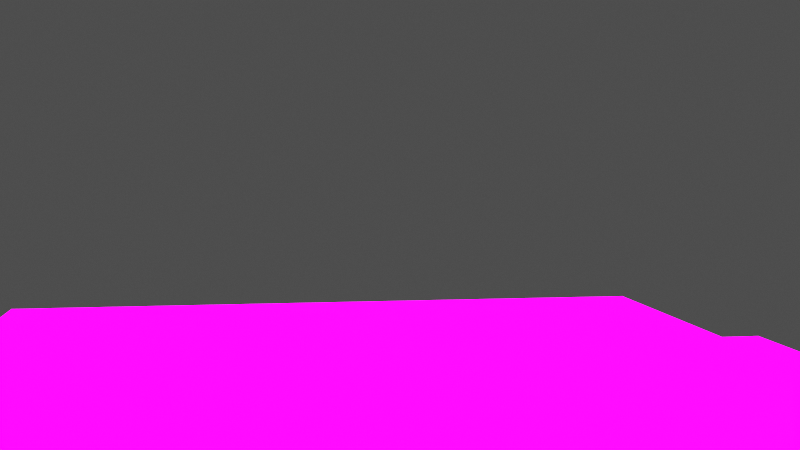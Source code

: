 # Source: RY_PlayerRigBlend.blend  (saved by Blender 4.3.34; exported with 4.5.12 LTS)
import bpy
from mathutils import Matrix  # noqa: F401  (used for matrix-valued properties, if any)

bpy.ops.wm.read_factory_settings(use_empty=True)
scene = bpy.context.scene
scene.name = 'Scene'

# ---- collections
col_new_stuff = bpy.data.collections.new('new stuff'); scene.collection.children.link(col_new_stuff)
col_old = bpy.data.collections.new('old'); scene.collection.children.link(col_old)

# ---- images (referenced by path relative to the original .blend; pixels are not part of the script)
import os
ASSET_DIR = os.environ.get("B2B_ASSET_DIR", "")  # directory of the original .blend (textures are referenced by path, not embedded)
HERE = os.path.dirname(os.path.abspath(__file__))  # packed textures are extracted next to this script under _unpacked/

def load_image(name, relpath, width, height, colorspace="sRGB"):
    """Load a texture the original file referenced (path relative to the .blend, or extracted next to this script)."""
    p = next((c for c in (os.path.join(HERE, relpath), os.path.join(ASSET_DIR, relpath)) if relpath and os.path.exists(c)), "")
    if p:
        img = bpy.data.images.load(p, check_existing=True)
        img.name = name
    else:  # same state as the original file: an image datablock whose file is absent (Cycles renders it pink)
        img = bpy.data.images.new(name, width, height)
        img.source = "FILE"
        img.filepath = "//" + (relpath or name)
    img.colorspace_settings.name = colorspace
    return img
img_city_exr_001 = load_image('city.exr.001', 'city.exr', 1024, 1024, 'Linear Rec.709')
img_courtyard_exr_001 = load_image('courtyard.exr.001', 'courtyard.exr', 1024, 1024, 'Linear Rec.709')
img_forest_exr_001 = load_image('forest.exr.001', 'forest.exr', 1024, 1024, 'Linear Rec.709')
img_interior_exr_001 = load_image('interior.exr.001', 'interior.exr', 1024, 1024, 'Linear Rec.709')
img_night_exr_001 = load_image('night.exr.001', 'night.exr', 1024, 1024, 'Linear Rec.709')
img_studio_exr_001 = load_image('studio.exr.001', 'studio.exr', 1024, 1024, 'Linear Rec.709')
img_sunrise_exr_001 = load_image('sunrise.exr.001', 'sunrise.exr', 1024, 1024, 'Linear Rec.709')
img_sunset_exr_001 = load_image('sunset.exr.001', 'sunset.exr', 1024, 1024, 'Linear Rec.709')
img_xavier_arm_png = load_image('Xavier-arm.png', 'Xavier-arm.png', 1024, 1024, 'sRGB')
img_xavier_body_png = load_image('Xavier-body.png', 'Xavier-body.png', 1024, 1024, 'sRGB')
img_xavier_head_png = load_image('Xavier-head.png', 'Xavier-head.png', 1024, 1024, 'sRGB')
img_blueryan_arm_png = load_image('blueRyan-arm.png', 'blueRyan-arm.png', 1024, 1024, 'sRGB')
img_blueryan_body_png = load_image('blueRyan-body.png', 'blueRyan-body.png', 1024, 1024, 'sRGB')
img_blueryan_head_png = load_image('blueRyan-head.png', 'blueRyan-head.png', 1024, 1024, 'sRGB')
img_cameron_arm_png = load_image('Cameron-arm.png', 'Cameron-arm.png', 1024, 1024, 'sRGB')
img_cameron_body_png = load_image('Cameron-body.png', 'Cameron-body.png', 1024, 1024, 'sRGB')
img_cameron_head_png = load_image('Cameron-head.png', 'Cameron-head.png', 1024, 1024, 'sRGB')
img_cameron_leg_left_png = load_image('Cameron-leg-left.png', 'Cameron-leg-left.png', 1024, 1024, 'sRGB')
img_cameron_leg_right_png = load_image('Cameron-leg-right.png', 'Cameron-leg-right.png', 1024, 1024, 'sRGB')
img_edgar_arm_png = load_image('edgar-arm.png', 'edgar-arm.png', 1024, 1024, 'sRGB')
img_edgar_body_png = load_image('edgar-body.png', 'edgar-body.png', 1024, 1024, 'sRGB')
img_edgar_head_png = load_image('edgar-head.png', 'edgar-head.png', 1024, 1024, 'sRGB')
img_jonathan_arm_png = load_image('Jonathan-arm.png', 'Jonathan-arm.png', 1024, 1024, 'sRGB')
img_jonathan_body_png = load_image('Jonathan-body.png', 'Jonathan-body.png', 1024, 1024, 'sRGB')
img_jonathan_head_png = load_image('Jonathan-head.png', 'Jonathan-head.png', 1024, 1024, 'sRGB')
img_luke_arm_png = load_image('Luke-arm.png', 'Luke-arm.png', 1024, 1024, 'sRGB')
img_luke_body_png = load_image('Luke-body.png', 'Luke-body.png', 1024, 1024, 'sRGB')
img_luke_head_png = load_image('Luke-head.png', 'Luke-head.png', 1024, 1024, 'sRGB')
img_redryan_arm_png = load_image('RedRyan-arm.png', 'RedRyan-arm.png', 1024, 1024, 'sRGB')
img_redryan_body_png = load_image('RedRyan-body.png', 'RedRyan-body.png', 1024, 1024, 'sRGB')
img_redryan_head_png = load_image('RedRyan-head.png', 'RedRyan-head.png', 1024, 1024, 'sRGB')
img_redryan_hand_png = load_image('RedRyan-Hand.png', 'RedRyan-Hand.png', 1024, 1024, 'sRGB')

# ---- materials (node trees are filled in below, after node groups)
mat_player_arm = bpy.data.materials.new('Player_Arm')
mat_player_body = bpy.data.materials.new('Player_Body')
mat_player_head = bpy.data.materials.new('Player_Head')
mat_blueryan_arm = bpy.data.materials.new('blueRyan-arm')
mat_blueryan_body = bpy.data.materials.new('blueRyan-body')
mat_blueryan_head = bpy.data.materials.new('blueRyan-head')
mat_cameron_arm = bpy.data.materials.new('Cameron-arm')
mat_cameron_body = bpy.data.materials.new('Cameron-body')
mat_cameron_head = bpy.data.materials.new('Cameron-head')
mat_cameron_leg_left = bpy.data.materials.new('Cameron-leg-left')
mat_cameron_leg_right = bpy.data.materials.new('Cameron-leg-right')
mat_edgar_arm = bpy.data.materials.new('edgar-arm')
mat_edgar_body = bpy.data.materials.new('edgar-body')
mat_edgar_head = bpy.data.materials.new('edgar-head')
mat_jonathan_arm = bpy.data.materials.new('Jonathan-arm')
mat_jonathan_body = bpy.data.materials.new('Jonathan-body')
mat_jonathan_head = bpy.data.materials.new('Jonathan-head')
mat_luke_arm = bpy.data.materials.new('Luke-arm')
mat_luke_body = bpy.data.materials.new('Luke-body')
mat_luke_head = bpy.data.materials.new('Luke-head')
mat_redryan_arm = bpy.data.materials.new('RedRyan-arm')
mat_redryan_body = bpy.data.materials.new('RedRyan-body')
mat_redryan_head = bpy.data.materials.new('RedRyan-head')
mat_arm = bpy.data.materials.new('arm')
mat_face = bpy.data.materials.new('face')
mat_torso = bpy.data.materials.new('torso')

# ---- node groups
ng_changeworldshader = bpy.data.node_groups.new('ChangeWorldShader', 'ShaderNodeTree')
_s = ng_changeworldshader.interface.new_socket(name='Background', in_out='OUTPUT', socket_type='NodeSocketShader')
_s = ng_changeworldshader.interface.new_socket(name='TextureSwapLvls', in_out='INPUT', socket_type='NodeSocketVector')
_s.min_value = 0.0
_s.max_value = 1.0
_s = ng_changeworldshader.interface.new_socket(name='Vector', in_out='INPUT', socket_type='NodeSocketVector')
_s.hide_value = True
_s = ng_changeworldshader.interface.new_socket(name='UseEnvironment', in_out='INPUT', socket_type='NodeSocketFloat')
_s.subtype = 'FACTOR'
_s.min_value = 0.0
_s.max_value = 1.1
_s = ng_changeworldshader.interface.new_socket(name='BackgroundColour', in_out='INPUT', socket_type='NodeSocketColor')
_s = ng_changeworldshader.interface.new_socket(name='Strength', in_out='INPUT', socket_type='NodeSocketFloat')
_s.default_value = 1.0
_s.min_value = 0.0
_s.max_value = 1e+06
_s = ng_changeworldshader.interface.new_socket(name='UseDiffuse', in_out='INPUT', socket_type='NodeSocketFloat')
_s.default_value = 1.0
_s.min_value = 0.0
_s.max_value = 1.0
_N = ng_changeworldshader.nodes; _L = ng_changeworldshader.links
n0 = _N.new('ShaderNodeTexEnvironment'); n0.name = 'Environment Texture.008'; n0.location = (-400, 440)
n0.hide = True
n0.image = img_city_exr_001
n1 = _N.new('ShaderNodeTexEnvironment'); n1.name = 'Environment Texture.009'; n1.location = (-400, 400)
n1.hide = True
n1.image = img_courtyard_exr_001
n2 = _N.new('ShaderNodeTexEnvironment'); n2.name = 'Environment Texture.010'; n2.location = (-400, 360)
n2.hide = True
n2.image = img_forest_exr_001
n3 = _N.new('ShaderNodeTexEnvironment'); n3.name = 'Environment Texture.011'; n3.location = (-400, 320)
n3.hide = True
n3.image = img_interior_exr_001
n4 = _N.new('ShaderNodeTexEnvironment'); n4.name = 'Environment Texture.012'; n4.location = (-400, 280)
n4.hide = True
n4.image = img_night_exr_001
n5 = _N.new('ShaderNodeTexEnvironment'); n5.name = 'Environment Texture.013'; n5.location = (-400, 240)
n5.hide = True
n5.image = img_studio_exr_001
n6 = _N.new('ShaderNodeTexEnvironment'); n6.name = 'Environment Texture.014'; n6.location = (-400, 200)
n6.hide = True
n6.image = img_sunrise_exr_001
n7 = _N.new('ShaderNodeTexEnvironment'); n7.name = 'Environment Texture.015'; n7.location = (-400, 160)
n7.hide = True
n7.image = img_sunset_exr_001
n8 = _N.new('NodeGroupInput'); n8.name = 'Group Input'; n8.location = (-720, 380)
n9 = _N.new('ShaderNodeBackground'); n9.name = 'Background.008'; n9.location = (1000, 300)
n10 = _N.new('NodeReroute'); n10.name = 'Reroute'; n10.location = (-400, 80)
n10.width = 10
n10.socket_idname = 'NodeSocketFloat'
n11 = _N.new('NodeReroute'); n11.name = 'Reroute.004'; n11.location = (360, 80)
n11.width = 10
n11.socket_idname = 'NodeSocketFloat'
n12 = _N.new('NodeReroute'); n12.name = 'Reroute.010'; n12.location = (-480, 280)
n12.width = 10
n12.socket_idname = 'NodeSocketVector'
n13 = _N.new('ShaderNodeMix'); n13.name = 'Mix'; n13.location = (-20, 420)
n13.hide = True
n13.data_type = 'RGBA'
n14 = _N.new('ShaderNodeMix'); n14.name = 'Mix.001'; n14.location = (-20, 340)
n14.hide = True
n14.data_type = 'RGBA'
n15 = _N.new('ShaderNodeMix'); n15.name = 'Mix.002'; n15.location = (220, 380)
n15.hide = True
n15.data_type = 'RGBA'
n16 = _N.new('ShaderNodeMix'); n16.name = 'Mix.004'; n16.location = (-20, 180)
n16.hide = True
n16.data_type = 'RGBA'
n17 = _N.new('ShaderNodeMix'); n17.name = 'Mix.005'; n17.location = (220, 220)
n17.hide = True
n17.data_type = 'RGBA'
n18 = _N.new('ShaderNodeMix'); n18.name = 'Mix.006'; n18.location = (420, 300)
n18.hide = True
n18.data_type = 'RGBA'
n19 = _N.new('ShaderNodeMix'); n19.name = 'Mix.003'; n19.location = (-20, 260)
n19.hide = True
n19.data_type = 'RGBA'
n20 = _N.new('NodeGroupOutput'); n20.name = 'Group Output'; n20.location = (1180, 300)
n21 = _N.new('NodeReroute'); n21.name = 'Reroute.018'; n21.location = (120, 480)
n21.width = 10
n21.socket_idname = 'NodeSocketFloat'
n22 = _N.new('NodeReroute'); n22.name = 'Reroute.021'; n22.location = (360, 500)
n22.width = 10
n22.socket_idname = 'NodeSocketFloat'
n23 = _N.new('NodeReroute'); n23.name = 'Reroute.022'; n23.location = (-160, 460)
n23.width = 10
n23.socket_idname = 'NodeSocketFloat'
n24 = _N.new('NodeReroute'); n24.name = 'Reroute.025'; n24.location = (160, 300)
n24.width = 10
n24.socket_idname = 'NodeSocketFloat'
n25 = _N.new('NodeReroute'); n25.name = 'Reroute.026'; n25.location = (-100, 300)
n25.width = 10
n25.socket_idname = 'NodeSocketFloat'
n26 = _N.new('NodeReroute'); n26.name = 'Reroute.005'; n26.location = (-400, 100)
n26.width = 10
n27 = _N.new('NodeReroute'); n27.name = 'Reroute.014'; n27.location = (360, 100)
n27.width = 10
n28 = _N.new('ShaderNodeMath'); n28.name = 'Math'; n28.location = (440, 260)
n28.hide = True
n28.operation = 'GREATER_THAN'
n28.inputs[1].default_value = 1.0
n29 = _N.new('NodeReroute'); n29.name = 'Reroute.016'; n29.location = (-400, 120)
n29.width = 10
n29.socket_idname = 'NodeSocketFloatFactor'
n30 = _N.new('NodeReroute'); n30.name = 'Reroute.017'; n30.location = (360, 120)
n30.width = 10
n30.socket_idname = 'NodeSocketFloatFactor'
n31 = _N.new('ShaderNodeMix'); n31.name = 'Mix.008'; n31.location = (820, 260)
n31.label = 'useHDRIorRGB'
n31.hide = True
n31.data_type = 'RGBA'
n32 = _N.new('ShaderNodeLightPath'); n32.name = 'Light Path.001'; n32.location = (440, 220)
n32.hide = True
n33 = _N.new('ShaderNodeMix'); n33.name = 'Mix.009'; n33.location = (640, 220)
n33.hide = True
n33.data_type = 'RGBA'
n34 = _N.new('ShaderNodeSeparateXYZ'); n34.name = 'Separate XYZ'; n34.location = (-400, 500)
n34.hide = True
_L.new(n12.outputs[0], n0.inputs[0])
_L.new(n12.outputs[0], n2.inputs[0])
_L.new(n12.outputs[0], n4.inputs[0])
_L.new(n12.outputs[0], n5.inputs[0])
_L.new(n12.outputs[0], n6.inputs[0])
_L.new(n12.outputs[0], n7.inputs[0])
_L.new(n10.outputs[0], n11.inputs[0])
_L.new(n8.outputs[4], n10.inputs[0])
_L.new(n8.outputs[1], n12.inputs[0])
_L.new(n12.outputs[0], n1.inputs[0])
_L.new(n12.outputs[0], n3.inputs[0])
_L.new(n9.outputs[0], n20.inputs[0])
_L.new(n0.outputs[0], n13.inputs[6])
_L.new(n1.outputs[0], n13.inputs[7])
_L.new(n2.outputs[0], n14.inputs[6])
_L.new(n3.outputs[0], n14.inputs[7])
_L.new(n4.outputs[0], n19.inputs[6])
_L.new(n5.outputs[0], n19.inputs[7])
_L.new(n6.outputs[0], n16.inputs[6])
_L.new(n7.outputs[0], n16.inputs[7])
_L.new(n13.outputs[2], n15.inputs[6])
_L.new(n14.outputs[2], n15.inputs[7])
_L.new(n19.outputs[2], n17.inputs[6])
_L.new(n16.outputs[2], n17.inputs[7])
_L.new(n15.outputs[2], n18.inputs[6])
_L.new(n17.outputs[2], n18.inputs[7])
_L.new(n22.outputs[0], n18.inputs[0])
_L.new(n21.outputs[0], n24.inputs[0])
_L.new(n23.outputs[0], n25.inputs[0])
_L.new(n25.outputs[0], n13.inputs[0])
_L.new(n25.outputs[0], n14.inputs[0])
_L.new(n25.outputs[0], n19.inputs[0])
_L.new(n25.outputs[0], n16.inputs[0])
_L.new(n24.outputs[0], n15.inputs[0])
_L.new(n24.outputs[0], n17.inputs[0])
_L.new(n8.outputs[3], n26.inputs[0])
_L.new(n26.outputs[0], n27.inputs[0])
_L.new(n8.outputs[2], n29.inputs[0])
_L.new(n30.outputs[0], n28.inputs[0])
_L.new(n29.outputs[0], n30.inputs[0])
_L.new(n28.outputs[0], n31.inputs[0])
_L.new(n18.outputs[2], n31.inputs[6])
_L.new(n32.outputs[0], n33.inputs[0])
_L.new(n33.outputs[2], n31.inputs[7])
_L.new(n31.outputs[2], n9.inputs[0])
_L.new(n11.outputs[0], n9.inputs[1])
_L.new(n18.outputs[2], n33.inputs[6])
_L.new(n27.outputs[0], n33.inputs[7])
_L.new(n34.outputs[2], n23.inputs[0])
_L.new(n34.outputs[1], n21.inputs[0])
_L.new(n34.outputs[0], n22.inputs[0])
_L.new(n8.outputs[0], n34.inputs[0])
n20.is_active_output = True

# ---- material node trees
mat_player_arm.use_nodes = True; mat_player_arm.node_tree.nodes.clear()
_N = mat_player_arm.node_tree.nodes; _L = mat_player_arm.node_tree.links
n0 = _N.new('ShaderNodeOutputMaterial'); n0.name = 'Material Output'; n0.location = (300, 300)
n1 = _N.new('ShaderNodeTexImage'); n1.name = 'Image Texture'; n1.location = (-200, 300)
n1.image = img_xavier_arm_png
n1.interpolation = 'Closest'
n1.extension = 'CLIP'
n2 = _N.new('ShaderNodeBsdfPrincipled'); n2.name = 'Principled BSDF'; n2.location = (0, 300)
_L.new(n1.outputs[0], n2.inputs[0])
_L.new(n1.outputs[1], n2.inputs[4])
_L.new(n2.outputs[0], n0.inputs[0])
n0.is_active_output = True
mat_player_body.use_nodes = True; mat_player_body.node_tree.nodes.clear()
_N = mat_player_body.node_tree.nodes; _L = mat_player_body.node_tree.links
n0 = _N.new('ShaderNodeOutputMaterial'); n0.name = 'Material Output'; n0.location = (300, 300)
n1 = _N.new('ShaderNodeTexImage'); n1.name = 'Image Texture'; n1.location = (-200, 300)
n1.image = img_xavier_body_png
n1.interpolation = 'Closest'
n1.extension = 'CLIP'
n2 = _N.new('ShaderNodeBsdfPrincipled'); n2.name = 'Principled BSDF'; n2.location = (0, 300)
_L.new(n1.outputs[0], n2.inputs[0])
_L.new(n1.outputs[1], n2.inputs[4])
_L.new(n2.outputs[0], n0.inputs[0])
n0.is_active_output = True
mat_player_head.use_nodes = True; mat_player_head.node_tree.nodes.clear()
_N = mat_player_head.node_tree.nodes; _L = mat_player_head.node_tree.links
n0 = _N.new('ShaderNodeOutputMaterial'); n0.name = 'Material Output'; n0.location = (331, 300)
n1 = _N.new('ShaderNodeTexImage'); n1.name = 'Image Texture'; n1.location = (-249, 300)
n1.image = img_xavier_head_png
n1.interpolation = 'Closest'
n1.extension = 'CLIP'
n2 = _N.new('ShaderNodeBsdfPrincipled'); n2.name = 'Principled BSDF'; n2.location = (41, 300)
_L.new(n1.outputs[0], n2.inputs[0])
_L.new(n1.outputs[1], n2.inputs[4])
_L.new(n2.outputs[0], n0.inputs[0])
n0.is_active_output = True
mat_blueryan_arm.use_nodes = True; mat_blueryan_arm.node_tree.nodes.clear()
_N = mat_blueryan_arm.node_tree.nodes; _L = mat_blueryan_arm.node_tree.links
n0 = _N.new('ShaderNodeOutputMaterial'); n0.name = 'Material Output'; n0.location = (323, 300)
n1 = _N.new('ShaderNodeTexImage'); n1.name = 'Image Texture'; n1.location = (-257, 300)
n1.image = img_blueryan_arm_png
n1.interpolation = 'Closest'
n1.extension = 'CLIP'
n2 = _N.new('ShaderNodeBsdfPrincipled'); n2.name = 'Principled BSDF'; n2.location = (33, 300)
_L.new(n1.outputs[0], n2.inputs[0])
_L.new(n1.outputs[1], n2.inputs[4])
_L.new(n2.outputs[0], n0.inputs[0])
n0.is_active_output = True
mat_blueryan_body.use_nodes = True; mat_blueryan_body.node_tree.nodes.clear()
_N = mat_blueryan_body.node_tree.nodes; _L = mat_blueryan_body.node_tree.links
n0 = _N.new('ShaderNodeOutputMaterial'); n0.name = 'Material Output'; n0.location = (300, 300)
n1 = _N.new('ShaderNodeTexImage'); n1.name = 'Image Texture'; n1.location = (-200, 300)
n1.image = img_blueryan_body_png
n1.interpolation = 'Closest'
n1.extension = 'CLIP'
n2 = _N.new('ShaderNodeBsdfPrincipled'); n2.name = 'Principled BSDF'; n2.location = (0, 300)
_L.new(n1.outputs[0], n2.inputs[0])
_L.new(n1.outputs[1], n2.inputs[4])
_L.new(n2.outputs[0], n0.inputs[0])
n0.is_active_output = True
mat_blueryan_head.use_nodes = True; mat_blueryan_head.node_tree.nodes.clear()
_N = mat_blueryan_head.node_tree.nodes; _L = mat_blueryan_head.node_tree.links
n0 = _N.new('ShaderNodeOutputMaterial'); n0.name = 'Material Output'; n0.location = (323, 300)
n1 = _N.new('ShaderNodeTexImage'); n1.name = 'Image Texture'; n1.location = (-200, 300)
n1.image = img_blueryan_head_png
n1.interpolation = 'Closest'
n1.extension = 'CLIP'
n2 = _N.new('ShaderNodeBsdfPrincipled'); n2.name = 'Principled BSDF'; n2.location = (0, 300)
_L.new(n1.outputs[0], n2.inputs[0])
_L.new(n1.outputs[1], n2.inputs[4])
_L.new(n2.outputs[0], n0.inputs[0])
n0.is_active_output = True
mat_cameron_arm.use_nodes = True; mat_cameron_arm.node_tree.nodes.clear()
_N = mat_cameron_arm.node_tree.nodes; _L = mat_cameron_arm.node_tree.links
n0 = _N.new('ShaderNodeOutputMaterial'); n0.name = 'Material Output'; n0.location = (300, 300)
n1 = _N.new('ShaderNodeTexImage'); n1.name = 'Image Texture'; n1.location = (-200, 300)
n1.image = img_cameron_arm_png
n1.interpolation = 'Closest'
n1.extension = 'CLIP'
n2 = _N.new('ShaderNodeBsdfPrincipled'); n2.name = 'Principled BSDF'; n2.location = (0, 300)
_L.new(n1.outputs[0], n2.inputs[0])
_L.new(n1.outputs[1], n2.inputs[4])
_L.new(n2.outputs[0], n0.inputs[0])
n0.is_active_output = True
mat_cameron_body.use_nodes = True; mat_cameron_body.node_tree.nodes.clear()
_N = mat_cameron_body.node_tree.nodes; _L = mat_cameron_body.node_tree.links
n0 = _N.new('ShaderNodeOutputMaterial'); n0.name = 'Material Output'; n0.location = (323, 300)
n1 = _N.new('ShaderNodeTexImage'); n1.name = 'Image Texture'; n1.location = (-257, 300)
n1.image = img_cameron_body_png
n1.interpolation = 'Closest'
n1.extension = 'CLIP'
n2 = _N.new('ShaderNodeBsdfPrincipled'); n2.name = 'Principled BSDF'; n2.location = (33, 300)
_L.new(n1.outputs[0], n2.inputs[0])
_L.new(n1.outputs[1], n2.inputs[4])
_L.new(n2.outputs[0], n0.inputs[0])
n0.is_active_output = True
mat_cameron_head.use_nodes = True; mat_cameron_head.node_tree.nodes.clear()
_N = mat_cameron_head.node_tree.nodes; _L = mat_cameron_head.node_tree.links
n0 = _N.new('ShaderNodeOutputMaterial'); n0.name = 'Material Output'; n0.location = (300, 300)
n1 = _N.new('ShaderNodeTexImage'); n1.name = 'Image Texture'; n1.location = (-200, 300)
n1.image = img_cameron_head_png
n1.interpolation = 'Closest'
n1.extension = 'CLIP'
n2 = _N.new('ShaderNodeBsdfPrincipled'); n2.name = 'Principled BSDF'; n2.location = (0, 300)
_L.new(n1.outputs[0], n2.inputs[0])
_L.new(n1.outputs[1], n2.inputs[4])
_L.new(n2.outputs[0], n0.inputs[0])
n0.is_active_output = True
mat_cameron_leg_left.use_nodes = True; mat_cameron_leg_left.node_tree.nodes.clear()
_N = mat_cameron_leg_left.node_tree.nodes; _L = mat_cameron_leg_left.node_tree.links
n0 = _N.new('ShaderNodeOutputMaterial'); n0.name = 'Material Output'; n0.location = (300, 300)
n1 = _N.new('ShaderNodeTexImage'); n1.name = 'Image Texture'; n1.location = (-200, 300)
n1.image = img_cameron_leg_left_png
n1.interpolation = 'Closest'
n1.extension = 'CLIP'
n2 = _N.new('ShaderNodeBsdfPrincipled'); n2.name = 'Principled BSDF'; n2.location = (0, 300)
_L.new(n1.outputs[0], n2.inputs[0])
_L.new(n1.outputs[1], n2.inputs[4])
_L.new(n2.outputs[0], n0.inputs[0])
n0.is_active_output = True
mat_cameron_leg_right.use_nodes = True; mat_cameron_leg_right.node_tree.nodes.clear()
_N = mat_cameron_leg_right.node_tree.nodes; _L = mat_cameron_leg_right.node_tree.links
n0 = _N.new('ShaderNodeOutputMaterial'); n0.name = 'Material Output'; n0.location = (300, 300)
n1 = _N.new('ShaderNodeTexImage'); n1.name = 'Image Texture'; n1.location = (-200, 300)
n1.image = img_cameron_leg_right_png
n1.interpolation = 'Closest'
n1.extension = 'CLIP'
n2 = _N.new('ShaderNodeBsdfPrincipled'); n2.name = 'Principled BSDF'; n2.location = (0, 300)
_L.new(n1.outputs[0], n2.inputs[0])
_L.new(n1.outputs[1], n2.inputs[4])
_L.new(n2.outputs[0], n0.inputs[0])
n0.is_active_output = True
mat_edgar_arm.use_nodes = True; mat_edgar_arm.node_tree.nodes.clear()
_N = mat_edgar_arm.node_tree.nodes; _L = mat_edgar_arm.node_tree.links
n0 = _N.new('ShaderNodeOutputMaterial'); n0.name = 'Material Output'; n0.location = (300, 300)
n1 = _N.new('ShaderNodeTexImage'); n1.name = 'Image Texture'; n1.location = (-200, 300)
n1.image = img_edgar_arm_png
n1.interpolation = 'Closest'
n1.extension = 'CLIP'
n2 = _N.new('ShaderNodeBsdfPrincipled'); n2.name = 'Principled BSDF'; n2.location = (0, 300)
_L.new(n1.outputs[0], n2.inputs[0])
_L.new(n1.outputs[1], n2.inputs[4])
_L.new(n2.outputs[0], n0.inputs[0])
n0.is_active_output = True
mat_edgar_body.use_nodes = True; mat_edgar_body.node_tree.nodes.clear()
_N = mat_edgar_body.node_tree.nodes; _L = mat_edgar_body.node_tree.links
n0 = _N.new('ShaderNodeOutputMaterial'); n0.name = 'Material Output'; n0.location = (300, 300)
n1 = _N.new('ShaderNodeTexImage'); n1.name = 'Image Texture'; n1.location = (-200, 300)
n1.image = img_edgar_body_png
n1.interpolation = 'Closest'
n1.extension = 'CLIP'
n2 = _N.new('ShaderNodeBsdfPrincipled'); n2.name = 'Principled BSDF'; n2.location = (0, 300)
_L.new(n1.outputs[0], n2.inputs[0])
_L.new(n1.outputs[1], n2.inputs[4])
_L.new(n2.outputs[0], n0.inputs[0])
n0.is_active_output = True
mat_edgar_head.use_nodes = True; mat_edgar_head.node_tree.nodes.clear()
_N = mat_edgar_head.node_tree.nodes; _L = mat_edgar_head.node_tree.links
n0 = _N.new('ShaderNodeOutputMaterial'); n0.name = 'Material Output'; n0.location = (263, 300)
n1 = _N.new('ShaderNodeTexImage'); n1.name = 'Image Texture'; n1.location = (-200, 300)
n1.image = img_edgar_head_png
n1.interpolation = 'Closest'
n1.extension = 'CLIP'
n2 = _N.new('ShaderNodeBsdfPrincipled'); n2.name = 'Principled BSDF'; n2.location = (0, 300)
_L.new(n1.outputs[0], n2.inputs[0])
_L.new(n1.outputs[1], n2.inputs[4])
_L.new(n2.outputs[0], n0.inputs[0])
n0.is_active_output = True
mat_jonathan_arm.use_nodes = True; mat_jonathan_arm.node_tree.nodes.clear()
_N = mat_jonathan_arm.node_tree.nodes; _L = mat_jonathan_arm.node_tree.links
n0 = _N.new('ShaderNodeOutputMaterial'); n0.name = 'Material Output'; n0.location = (300, 300)
n1 = _N.new('ShaderNodeTexImage'); n1.name = 'Image Texture'; n1.location = (-200, 300)
n1.image = img_jonathan_arm_png
n1.interpolation = 'Closest'
n1.extension = 'CLIP'
n2 = _N.new('ShaderNodeBsdfPrincipled'); n2.name = 'Principled BSDF'; n2.location = (0, 300)
_L.new(n1.outputs[0], n2.inputs[0])
_L.new(n1.outputs[1], n2.inputs[4])
_L.new(n2.outputs[0], n0.inputs[0])
n0.is_active_output = True
mat_jonathan_body.use_nodes = True; mat_jonathan_body.node_tree.nodes.clear()
_N = mat_jonathan_body.node_tree.nodes; _L = mat_jonathan_body.node_tree.links
n0 = _N.new('ShaderNodeOutputMaterial'); n0.name = 'Material Output'; n0.location = (300, 300)
n1 = _N.new('ShaderNodeTexImage'); n1.name = 'Image Texture'; n1.location = (-200, 300)
n1.image = img_jonathan_body_png
n1.interpolation = 'Closest'
n1.extension = 'CLIP'
n2 = _N.new('ShaderNodeBsdfPrincipled'); n2.name = 'Principled BSDF'; n2.location = (0, 300)
_L.new(n1.outputs[0], n2.inputs[0])
_L.new(n1.outputs[1], n2.inputs[4])
_L.new(n2.outputs[0], n0.inputs[0])
n0.is_active_output = True
mat_jonathan_head.use_nodes = True; mat_jonathan_head.node_tree.nodes.clear()
_N = mat_jonathan_head.node_tree.nodes; _L = mat_jonathan_head.node_tree.links
n0 = _N.new('ShaderNodeOutputMaterial'); n0.name = 'Material Output'; n0.location = (323, 300)
n1 = _N.new('ShaderNodeTexImage'); n1.name = 'Image Texture'; n1.location = (-200, 300)
n1.image = img_jonathan_head_png
n1.interpolation = 'Closest'
n1.extension = 'CLIP'
n2 = _N.new('ShaderNodeBsdfPrincipled'); n2.name = 'Principled BSDF'; n2.location = (0, 300)
_L.new(n1.outputs[0], n2.inputs[0])
_L.new(n1.outputs[1], n2.inputs[4])
_L.new(n2.outputs[0], n0.inputs[0])
n0.is_active_output = True
mat_luke_arm.use_nodes = True; mat_luke_arm.node_tree.nodes.clear()
_N = mat_luke_arm.node_tree.nodes; _L = mat_luke_arm.node_tree.links
n0 = _N.new('ShaderNodeOutputMaterial'); n0.name = 'Material Output'; n0.location = (300, 300)
n1 = _N.new('ShaderNodeTexImage'); n1.name = 'Image Texture'; n1.location = (-200, 300)
n1.image = img_luke_arm_png
n1.interpolation = 'Closest'
n1.extension = 'CLIP'
n2 = _N.new('ShaderNodeBsdfPrincipled'); n2.name = 'Principled BSDF'; n2.location = (0, 300)
_L.new(n1.outputs[0], n2.inputs[0])
_L.new(n1.outputs[1], n2.inputs[4])
_L.new(n2.outputs[0], n0.inputs[0])
n0.is_active_output = True
mat_luke_body.use_nodes = True; mat_luke_body.node_tree.nodes.clear()
_N = mat_luke_body.node_tree.nodes; _L = mat_luke_body.node_tree.links
n0 = _N.new('ShaderNodeOutputMaterial'); n0.name = 'Material Output'; n0.location = (243, 280)
n1 = _N.new('ShaderNodeTexImage'); n1.name = 'Image Texture'; n1.location = (-337, 280)
n1.image = img_luke_body_png
n1.interpolation = 'Closest'
n1.extension = 'CLIP'
n2 = _N.new('ShaderNodeBsdfPrincipled'); n2.name = 'Principled BSDF'; n2.location = (-47, 280)
_L.new(n1.outputs[0], n2.inputs[0])
_L.new(n1.outputs[1], n2.inputs[4])
_L.new(n2.outputs[0], n0.inputs[0])
n0.is_active_output = True
mat_luke_head.use_nodes = True; mat_luke_head.node_tree.nodes.clear()
_N = mat_luke_head.node_tree.nodes; _L = mat_luke_head.node_tree.links
n0 = _N.new('ShaderNodeOutputMaterial'); n0.name = 'Material Output'; n0.location = (300, 300)
n1 = _N.new('ShaderNodeTexImage'); n1.name = 'Image Texture'; n1.location = (-200, 300)
n1.image = img_luke_head_png
n1.interpolation = 'Closest'
n1.extension = 'CLIP'
n2 = _N.new('ShaderNodeBsdfPrincipled'); n2.name = 'Principled BSDF'; n2.location = (0, 300)
_L.new(n1.outputs[0], n2.inputs[0])
_L.new(n1.outputs[1], n2.inputs[4])
_L.new(n2.outputs[0], n0.inputs[0])
n0.is_active_output = True
mat_redryan_arm.use_nodes = True; mat_redryan_arm.node_tree.nodes.clear()
_N = mat_redryan_arm.node_tree.nodes; _L = mat_redryan_arm.node_tree.links
n0 = _N.new('ShaderNodeOutputMaterial'); n0.name = 'Material Output'; n0.location = (323, 300)
n1 = _N.new('ShaderNodeTexImage'); n1.name = 'Image Texture'; n1.location = (-200, 300)
n1.image = img_redryan_arm_png
n1.interpolation = 'Closest'
n1.extension = 'CLIP'
n2 = _N.new('ShaderNodeBsdfPrincipled'); n2.name = 'Principled BSDF'; n2.location = (0, 300)
_L.new(n1.outputs[0], n2.inputs[0])
_L.new(n1.outputs[1], n2.inputs[4])
_L.new(n2.outputs[0], n0.inputs[0])
n0.is_active_output = True
mat_redryan_body.use_nodes = True; mat_redryan_body.node_tree.nodes.clear()
_N = mat_redryan_body.node_tree.nodes; _L = mat_redryan_body.node_tree.links
n0 = _N.new('ShaderNodeOutputMaterial'); n0.name = 'Material Output'; n0.location = (323, 300)
n1 = _N.new('ShaderNodeTexImage'); n1.name = 'Image Texture'; n1.location = (-200, 300)
n1.image = img_redryan_body_png
n1.interpolation = 'Closest'
n1.extension = 'CLIP'
n2 = _N.new('ShaderNodeBsdfPrincipled'); n2.name = 'Principled BSDF'; n2.location = (0, 300)
_L.new(n1.outputs[0], n2.inputs[0])
_L.new(n1.outputs[1], n2.inputs[4])
_L.new(n2.outputs[0], n0.inputs[0])
n0.is_active_output = True
mat_redryan_head.use_nodes = True; mat_redryan_head.node_tree.nodes.clear()
_N = mat_redryan_head.node_tree.nodes; _L = mat_redryan_head.node_tree.links
n0 = _N.new('ShaderNodeOutputMaterial'); n0.name = 'Material Output'; n0.location = (323, 300)
n1 = _N.new('ShaderNodeTexImage'); n1.name = 'Image Texture'; n1.location = (-200, 300)
n1.image = img_redryan_head_png
n1.interpolation = 'Closest'
n1.extension = 'CLIP'
n2 = _N.new('ShaderNodeBsdfPrincipled'); n2.name = 'Principled BSDF'; n2.location = (0, 300)
_L.new(n1.outputs[0], n2.inputs[0])
_L.new(n1.outputs[1], n2.inputs[4])
_L.new(n2.outputs[0], n0.inputs[0])
n0.is_active_output = True
mat_arm.use_nodes = True; mat_arm.node_tree.nodes.clear()
_N = mat_arm.node_tree.nodes; _L = mat_arm.node_tree.links
n0 = _N.new('ShaderNodeBsdfPrincipled'); n0.name = 'Principled BSDF'; n0.location = (10, 300)
n1 = _N.new('ShaderNodeOutputMaterial'); n1.name = 'Material Output'; n1.location = (300, 300)
n2 = _N.new('ShaderNodeTexImage'); n2.name = 'Image Texture'; n2.location = (-270, 260)
n2.image = img_redryan_hand_png
n2.interpolation = 'Closest'
n3 = _N.new('ShaderNodeMapping'); n3.name = 'Mapping'; n3.location = (-450, 260)
n4 = _N.new('ShaderNodeTexCoord'); n4.name = 'Texture Coordinate'; n4.location = (-630, 260)
_L.new(n0.outputs[0], n1.inputs[0])
_L.new(n2.outputs[0], n0.inputs[0])
_L.new(n3.outputs[0], n2.inputs[0])
_L.new(n4.outputs[2], n3.inputs[0])
_L.new(n2.outputs[1], n0.inputs[4])
n1.is_active_output = True
mat_face.use_nodes = True; mat_face.node_tree.nodes.clear()
_N = mat_face.node_tree.nodes; _L = mat_face.node_tree.links
n0 = _N.new('ShaderNodeBsdfPrincipled'); n0.name = 'Principled BSDF'; n0.location = (10, 300)
n1 = _N.new('ShaderNodeOutputMaterial'); n1.name = 'Material Output'; n1.location = (300, 300)
n2 = _N.new('ShaderNodeTexImage'); n2.name = 'Image Texture'; n2.location = (-270, 260)
n2.image = img_redryan_head_png
n2.interpolation = 'Closest'
n3 = _N.new('ShaderNodeMapping'); n3.name = 'Mapping'; n3.location = (-450, 260)
n4 = _N.new('ShaderNodeTexCoord'); n4.name = 'Texture Coordinate'; n4.location = (-630, 260)
_L.new(n0.outputs[0], n1.inputs[0])
_L.new(n2.outputs[0], n0.inputs[0])
_L.new(n3.outputs[0], n2.inputs[0])
_L.new(n4.outputs[2], n3.inputs[0])
_L.new(n2.outputs[1], n0.inputs[4])
n1.is_active_output = True
mat_torso.use_nodes = True; mat_torso.node_tree.nodes.clear()
_N = mat_torso.node_tree.nodes; _L = mat_torso.node_tree.links
n0 = _N.new('ShaderNodeBsdfPrincipled'); n0.name = 'Principled BSDF'; n0.location = (10, 300)
n1 = _N.new('ShaderNodeOutputMaterial'); n1.name = 'Material Output'; n1.location = (300, 300)
n2 = _N.new('ShaderNodeTexImage'); n2.name = 'Image Texture'; n2.location = (-270, 260)
n2.image = img_redryan_body_png
n2.interpolation = 'Closest'
n3 = _N.new('ShaderNodeMapping'); n3.name = 'Mapping'; n3.location = (-450, 260)
n4 = _N.new('ShaderNodeTexCoord'); n4.name = 'Texture Coordinate'; n4.location = (-630, 260)
_L.new(n0.outputs[0], n1.inputs[0])
_L.new(n2.outputs[0], n0.inputs[0])
_L.new(n3.outputs[0], n2.inputs[0])
_L.new(n4.outputs[2], n3.inputs[0])
_L.new(n2.outputs[1], n0.inputs[4])
n1.is_active_output = True

# ---- world
world_world = bpy.data.worlds.new('World'); scene.world = world_world
world_world.use_nodes = True; world_world.node_tree.nodes.clear()
_N = world_world.node_tree.nodes; _L = world_world.node_tree.links
n0 = _N.new('ShaderNodeGroup'); n0.name = 'Group'; n0.location = (391, -190)
n0.label = 'ChangeWorldShader'
n0.width = 230
n0.node_tree = ng_changeworldshader
n0.inputs[0].default_value = (0.0, 0.0, 0.0)
n0.inputs[2].default_value = 1.1
n0.inputs[5].default_value = 1.0
n1 = _N.new('ShaderNodeOutputWorld'); n1.name = 'World Output'; n1.location = (670, -170)
n2 = _N.new('ShaderNodeValue'); n2.name = 'Value'; n2.location = (50, -410)
n2.label = 'background brightness'
n2.width = 236
n2.outputs[0].default_value = 0.75
n3 = _N.new('ShaderNodeMapping'); n3.name = 'Mapping'; n3.location = (210, -30)
n4 = _N.new('ShaderNodeTexCoord'); n4.name = 'Texture Coordinate'; n4.location = (30, -50)
n5 = _N.new('ShaderNodeRGB'); n5.name = 'RGB'; n5.location = (30, -190)
n5.outputs[0].default_value = (0.1, 0.1, 0.1, 1.0)
n6 = _N.new('NodeReroute'); n6.name = 'Reroute'; n6.location = (210, -390)
n6.width = 16
n7 = _N.new('NodeFrame'); n7.name = 'Frame'; n7.location = (30, -40)
n7.width = 841
n8 = _N.new('NodeFrame'); n8.name = 'Frame.001'; n8.location = (30, -40)
n8.label = 'night = 100 // studio = 101'
n8.width = 962
n9 = _N.new('NodeFrame'); n9.name = 'Frame.002'; n9.location = (30, -40)
n9.label = 'forest = 010 // interior = 011'
n9.width = 1022
n10 = _N.new('NodeFrame'); n10.name = 'Frame.003'; n10.location = (-72, 510)
n10.label = 'city = 000 // courtyard = 001'
n10.width = 1083
n11 = _N.new('NodeFrame'); n11.name = 'Frame.004'; n11.location = (30, -40)
n11.label = 'sunrise = 110 // sunset = 111'
n11.width = 901
n0.parent = n7
n1.parent = n7
n2.parent = n7
n3.parent = n7
n4.parent = n7
n5.parent = n7
n6.parent = n7
n7.parent = n11
n8.parent = n9
n9.parent = n10
n11.parent = n8
_L.new(n3.outputs[0], n0.inputs[1])
_L.new(n0.outputs[0], n1.inputs[0])
_L.new(n2.outputs[0], n0.inputs[4])
_L.new(n4.outputs[0], n3.inputs[0])
_L.new(n5.outputs[0], n6.inputs[0])
_L.new(n6.outputs[0], n0.inputs[3])
n1.is_active_output = True
world_world.color = (0.25, 0.25, 0.25)
world_world.sun_shadow_maximum_resolution = 0.0001
world_world.sun_shadow_filter_radius = 0.0
world_world.use_sun_shadow_jitter = True
world_world.sun_shadow_jitter_overblur = 0.0

# ---- cameras
cam_camera = bpy.data.cameras.new('Camera')

# ---- meshes
me_player_arm_r = bpy.data.meshes.new('Player_Arm_R')
me_player_arm_r.from_pydata([(-0.5208, -0.01, -1.49e-08), (0.4792, -0.01, -1.49e-08), (-0.5208, -0.01, 1.0), (0.4792, -0.01, 1.0), (-0.1042, -0.01, 1.0), (-0.1042, -0.01, -1.49e-08), (-0.5208, -0.01, 0.25), (0.4792, -0.01, 0.25), (-0.1042, -0.01, 0.25), (-0.2292, -0.01, 1.0), (-0.2292, -0.01, -1.49e-08), (-0.2292, -0.01, 0.25), (-0.5208, -0.01, 0.08333), (-0.1042, -0.01, 0.08333), (0.4792, -0.01, 0.08333), (-0.2292, -0.01, 0.08333)], [], [(11, 9, 2, 6), (7, 3, 4, 8), (14, 7, 8, 13), (15, 11, 6, 12), (13, 8, 11, 15), (8, 4, 9, 11), (5, 13, 15, 10), (10, 15, 12, 0), (1, 14, 13, 5)])
_uv = me_player_arm_r.uv_layers.new(name='UVMap')
_uv.uv.foreach_set('vector', [0.2917, 0.25, 0.2917, 1.0, 0.0, 1.0, 0.0, 0.25, 1.0, 0.25, 1.0, 1.0, 0.4167, 1.0, 0.4167, 0.25, 1.0, 0.08333, 1.0, 0.25, 0.4167, 0.25, 0.4167, 0.08333, 0.2917, 0.08333, 0.2917, 0.25, 0.0, 0.25, 0.0, 0.08333, 0.4167, 0.08333, 0.4167, 0.25, 0.2917, 0.25, 0.2917, 0.08333, 0.4167, 0.25, 0.4167, 1.0, 0.2917, 1.0, 0.2917, 0.25, 0.4167, 0.0, 0.4167, 0.08333, 0.2917, 0.08333, 0.2917, 0.0, 0.2917, 0.0, 0.2917, 0.08333, 0.0, 0.08333, 0.0, 0.0, 1.0, 0.0, 1.0, 0.08333, 0.4167, 0.08333, 0.4167, 0.0])
me_player_arm_r.materials.append(mat_player_arm)
me_player_arm_r.update()
me_player_body = bpy.data.meshes.new('Player_Body')
me_player_body.from_pydata([(-0.5208, -2.186e-08, 1.0), (0.4792, -2.186e-08, 1.0), (-0.5208, 2.003e-08, 0.04167), (0.4792, 2.003e-08, 0.04167), (0.1875, -2.186e-08, 1.0), (0.1875, 2.003e-08, 0.04167), (-0.1875, -2.186e-08, 1.0), (-0.1875, 2.003e-08, 0.04167), (-0.5208, 7.281e-09, 0.3334), (0.4792, 7.281e-09, 0.3334), (0.1875, 7.281e-09, 0.3334), (-0.1875, 7.281e-09, 0.3334)], [], [(11, 6, 0, 8), (9, 1, 4, 10), (10, 4, 6, 11), (5, 10, 11, 7), (3, 9, 10, 5), (7, 11, 8, 2)])
_uv = me_player_body.uv_layers.new(name='UVMap')
_uv.uv.foreach_set('vector', [0.3333, 0.3334, 0.3333, 1.0, 0.0, 1.0, 0.0, 0.3334, 1.0, 0.3334, 1.0, 1.0, 0.7083, 1.0, 0.7083, 0.3334, 0.7083, 0.3334, 0.7083, 1.0, 0.3333, 1.0, 0.3333, 0.3334, 0.7083, 0.04167, 0.7083, 0.3334, 0.3333, 0.3334, 0.3333, 0.04167, 1.0, 0.04167, 1.0, 0.3334, 0.7083, 0.3334, 0.7083, 0.04167, 0.3333, 0.04167, 0.3333, 0.3334, 0.0, 0.3334, 0.0, 0.04167])
me_player_body.materials.append(mat_player_body)
me_player_body.update()
me_player_head_infront = bpy.data.meshes.new('Player_Head_InFront')
me_player_head_infront.from_pydata([(-0.5208, -0.02, -0.02), (0.4792, -0.02, -0.02), (-0.5208, -0.02, 0.98), (0.4792, -0.02, 0.98), (-0.2292, -0.02, 0.98), (-0.2292, -0.02, -0.02), (0.2292, -0.02, -0.02), (0.2292, -0.02, 0.98), (-0.5208, -0.02, 0.3133), (0.4792, -0.02, 0.3133), (-0.2292, -0.02, 0.3133), (0.2292, -0.02, 0.3133), (0.4792, -0.02, 0.8133), (-0.2292, -0.02, 0.8133), (0.2292, -0.02, 0.8133), (-0.5208, -0.02, 0.8133)], [], [(14, 12, 3, 7), (15, 13, 4, 2), (13, 14, 7, 4), (5, 6, 11, 10), (0, 5, 10, 8), (6, 1, 9, 11), (10, 11, 14, 13), (8, 10, 13, 15), (11, 9, 12, 14)])
_uv = me_player_head_infront.uv_layers.new(name='UVMap')
_uv.uv.foreach_set('vector', [0.75, 0.8333, 1.0, 0.8333, 1.0, 1.0, 0.75, 1.0, 0.0, 0.8333, 0.2917, 0.8333, 0.2917, 1.0, 0.0, 1.0, 0.2917, 0.8333, 0.75, 0.8333, 0.75, 1.0, 0.2917, 1.0, 0.2917, 0.0, 0.75, 0.0, 0.75, 0.3333, 0.2917, 0.3333, 0.0, 0.0, 0.2917, 0.0, 0.2917, 0.3333, 0.0, 0.3333, 0.75, 0.0, 1.0, 0.0, 1.0, 0.3333, 0.75, 0.3333, 0.2917, 0.3333, 0.75, 0.3333, 0.75, 0.8333, 0.2917, 0.8333, 0.0, 0.3333, 0.2917, 0.3333, 0.2917, 0.8333, 0.0, 0.8333, 0.75, 0.3333, 1.0, 0.3333, 1.0, 0.8333, 0.75, 0.8333])
me_player_head_infront.materials.append(mat_player_head)
me_player_head_infront.update()
me_player_leg_r = bpy.data.meshes.new('Player_Leg_R')
me_player_leg_r.from_pydata([(-0.5208, 0.02, 0.0), (-0.5208, 0.02, 0.07167), (-0.02083, 0.02, 0.0), (-0.02083, 0.02, 0.07167), (-0.1458, 0.02, 0.07167), (-0.1458, 0.02, 0.0), (-0.0625, 0.02, 0.0), (-0.0625, 0.02, 0.07167)], [], [(6, 2, 3, 7), (0, 5, 4, 1), (5, 6, 7, 4)])
_uv = me_player_leg_r.uv_layers.new(name='UVMap')
_uv.uv.foreach_set('vector', [0.4583, 0.0, 0.5, 0.0, 0.5, 0.04167, 0.4583, 0.04167, 0.0, 0.0, 0.375, 0.0, 0.375, 0.04167, 0.0, 0.04167, 0.375, 0.0, 0.4583, 0.0, 0.4583, 0.04167, 0.375, 0.04167])
me_player_leg_r.materials.append(mat_player_body)
me_player_leg_r.update()
me_player_leg_l = bpy.data.meshes.new('Player_Leg_L')
me_player_leg_l.from_pydata([(0.4792, 0.02, 0.0), (0.4792, 0.02, 0.07167), (-0.02083, 0.02, 0.0), (-0.02083, 0.02, 0.07167), (0.1458, 0.02, 0.0), (0.1458, 0.02, 0.07167), (0.0625, 0.02, 0.07167), (0.0625, 0.02, 0.0)], [], [(4, 0, 1, 5), (7, 4, 5, 6), (2, 7, 6, 3)])
_uv = me_player_leg_l.uv_layers.new(name='UVMap')
_uv.uv.foreach_set('vector', [0.6667, 0.0, 1.0, 0.0, 1.0, 0.04167, 0.6667, 0.04167, 0.5833, 0.0, 0.6667, 0.0, 0.6667, 0.04167, 0.5833, 0.04167, 0.5, 0.0, 0.5833, 0.0, 0.5833, 0.04167, 0.5, 0.04167])
me_player_leg_l.materials.append(mat_player_body)
me_player_leg_l.update()
me_player_arm_l = bpy.data.meshes.new('Player_Arm_L')
me_player_arm_l.from_pydata([(-0.1875, 0.01, 0.0), (0.8125, 0.01, 0.0), (-0.1875, 0.01, 1.0), (0.8125, 0.01, 1.0), (-0.1875, 0.01, 0.25), (0.8125, 0.01, 0.25), (0.2292, 0.01, 0.0), (0.2292, 0.01, 1.0), (0.2292, 0.01, 0.25), (0.1042, 0.01, 0.25), (0.1042, 0.01, 1.0), (0.1042, 0.01, 0.0), (-0.1875, 0.01, 0.08333), (0.8125, 0.01, 0.08333), (0.2292, 0.01, 0.08333), (0.1042, 0.01, 0.08333)], [], [(8, 5, 3, 7), (14, 13, 5, 8), (15, 14, 8, 9), (9, 8, 7, 10), (4, 9, 10, 2), (12, 15, 9, 4), (0, 11, 15, 12), (11, 6, 14, 15), (6, 1, 13, 14)])
_uv = me_player_arm_l.uv_layers.new(name='UVMap')
_uv.uv.foreach_set('vector', [0.4167, 0.25, 1.0, 0.25, 1.0, 1.0, 0.4167, 1.0, 0.4167, 0.08333, 1.0, 0.08333, 1.0, 0.25, 0.4167, 0.25, 0.2917, 0.08333, 0.4167, 0.08333, 0.4167, 0.25, 0.2917, 0.25, 0.2917, 0.25, 0.4167, 0.25, 0.4167, 1.0, 0.2917, 1.0, 0.0, 0.25, 0.2917, 0.25, 0.2917, 1.0, 0.0, 1.0, 0.0, 0.08333, 0.2917, 0.08333, 0.2917, 0.25, 0.0, 0.25, 0.0, 0.0, 0.2917, 0.0, 0.2917, 0.08333, 0.0, 0.08333, 0.2917, 0.0, 0.4167, 0.0, 0.4167, 0.08333, 0.2917, 0.08333, 0.4167, 0.0, 1.0, 0.0, 1.0, 0.08333, 0.4167, 0.08333])
me_player_arm_l.materials.append(mat_player_arm)
me_player_arm_l.update()
me_player_head_atback = bpy.data.meshes.new('Player_Head_AtBack')
me_player_head_atback.from_pydata([(-0.5208, 0.03, -0.02), (0.4792, 0.03, -0.02), (-0.5208, 0.03, 0.98), (0.4792, 0.03, 0.98), (-0.2292, 0.03, 0.98), (-0.2292, 0.03, -0.02), (0.2292, 0.03, -0.02), (0.2292, 0.03, 0.98), (-0.5208, 0.03, 0.3133), (0.4792, 0.03, 0.3133), (-0.2292, 0.03, 0.3133), (0.2292, 0.03, 0.3133), (0.4792, 0.03, 0.8133), (-0.2292, 0.03, 0.8133), (0.2292, 0.03, 0.8133), (-0.5208, 0.03, 0.8133)], [], [(14, 12, 3, 7), (15, 13, 4, 2), (13, 14, 7, 4), (5, 6, 11, 10), (0, 5, 10, 8), (6, 1, 9, 11), (10, 11, 14, 13), (8, 10, 13, 15), (11, 9, 12, 14)])
_uv = me_player_head_atback.uv_layers.new(name='UVMap')
_uv.uv.foreach_set('vector', [0.75, 0.8333, 1.0, 0.8333, 1.0, 1.0, 0.75, 1.0, 0.0, 0.8333, 0.2917, 0.8333, 0.2917, 1.0, 0.0, 1.0, 0.2917, 0.8333, 0.75, 0.8333, 0.75, 1.0, 0.2917, 1.0, 0.2917, 0.0, 0.75, 0.0, 0.75, 0.3333, 0.2917, 0.3333, 0.0, 0.0, 0.2917, 0.0, 0.2917, 0.3333, 0.0, 0.3333, 0.75, 0.0, 1.0, 0.0, 1.0, 0.3333, 0.75, 0.3333, 0.2917, 0.3333, 0.75, 0.3333, 0.75, 0.8333, 0.2917, 0.8333, 0.0, 0.3333, 0.2917, 0.3333, 0.2917, 0.8333, 0.0, 0.8333, 0.75, 0.3333, 1.0, 0.3333, 1.0, 0.8333, 0.75, 0.8333])
me_player_head_atback.materials.append(mat_player_head)
me_player_head_atback.update()
me_blueryan_arm = bpy.data.meshes.new('blueRyan-arm')
me_blueryan_arm.from_pydata([(-0.5, 2.186e-08, -0.5), (0.5, 2.186e-08, -0.5), (-0.5, -2.186e-08, 0.5), (0.5, -2.186e-08, 0.5)], [], [(0, 1, 3, 2)])
_uv = me_blueryan_arm.uv_layers.new(name='UVMap')
_uv.uv.foreach_set('vector', [0.0, 0.0, 1.0, 0.0, 1.0, 1.0, 0.0, 1.0])
me_blueryan_arm.materials.append(mat_blueryan_arm)
me_blueryan_arm.update()
me_blueryan_body = bpy.data.meshes.new('blueRyan-body')
me_blueryan_body.from_pydata([(-0.5, 2.186e-08, -0.5), (0.5, 2.186e-08, -0.5), (-0.5, -2.186e-08, 0.5), (0.5, -2.186e-08, 0.5)], [], [(0, 1, 3, 2)])
_uv = me_blueryan_body.uv_layers.new(name='UVMap')
_uv.uv.foreach_set('vector', [0.0, 0.0, 1.0, 0.0, 1.0, 1.0, 0.0, 1.0])
me_blueryan_body.materials.append(mat_blueryan_body)
me_blueryan_body.update()
me_blueryan_head_001 = bpy.data.meshes.new('blueRyan-head.001')
me_blueryan_head_001.from_pydata([(-0.5, 2.186e-08, -0.5), (0.5, 2.186e-08, -0.5), (-0.5, -2.186e-08, 0.5), (0.5, -2.186e-08, 0.5)], [], [(0, 1, 3, 2)])
_uv = me_blueryan_head_001.uv_layers.new(name='UVMap')
_uv.uv.foreach_set('vector', [0.0, 0.0, 1.0, 0.0, 1.0, 1.0, 0.0, 1.0])
me_blueryan_head_001.materials.append(mat_blueryan_head)
me_blueryan_head_001.update()
me_cameron_arm = bpy.data.meshes.new('Cameron-arm')
me_cameron_arm.from_pydata([(-0.5, 2.186e-08, -0.5), (0.5, 2.186e-08, -0.5), (-0.5, -2.186e-08, 0.5), (0.5, -2.186e-08, 0.5)], [], [(0, 1, 3, 2)])
_uv = me_cameron_arm.uv_layers.new(name='UVMap')
_uv.uv.foreach_set('vector', [0.0, 0.0, 1.0, 0.0, 1.0, 1.0, 0.0, 1.0])
me_cameron_arm.materials.append(mat_cameron_arm)
me_cameron_arm.update()
me_cameron_torso = bpy.data.meshes.new('Cameron-torso')
me_cameron_torso.from_pydata([(-0.5, 2.186e-08, -0.5), (0.5, 2.186e-08, -0.5), (-0.5, -2.186e-08, 0.5), (0.5, -2.186e-08, 0.5)], [], [(0, 1, 3, 2)])
_uv = me_cameron_torso.uv_layers.new(name='UVMap')
_uv.uv.foreach_set('vector', [0.0, 0.0, 1.0, 0.0, 1.0, 1.0, 0.0, 1.0])
me_cameron_torso.materials.append(mat_cameron_body)
me_cameron_torso.update()
me_cameron_head = bpy.data.meshes.new('Cameron-head')
me_cameron_head.from_pydata([(-0.5, 2.186e-08, -0.5), (0.5, 2.186e-08, -0.5), (-0.5, -2.186e-08, 0.5), (0.5, -2.186e-08, 0.5)], [], [(0, 1, 3, 2)])
_uv = me_cameron_head.uv_layers.new(name='UVMap')
_uv.uv.foreach_set('vector', [0.0, 0.0, 1.0, 0.0, 1.0, 1.0, 0.0, 1.0])
me_cameron_head.materials.append(mat_cameron_head)
me_cameron_head.update()
me_cameron_leg_left = bpy.data.meshes.new('Cameron-leg-left')
me_cameron_leg_left.from_pydata([(-0.5, 2.186e-08, -0.5), (0.5, 2.186e-08, -0.5), (-0.5, -2.186e-08, 0.5), (0.5, -2.186e-08, 0.5)], [], [(0, 1, 3, 2)])
_uv = me_cameron_leg_left.uv_layers.new(name='UVMap')
_uv.uv.foreach_set('vector', [0.0, 0.0, 1.0, 0.0, 1.0, 1.0, 0.0, 1.0])
me_cameron_leg_left.materials.append(mat_cameron_leg_left)
me_cameron_leg_left.update()
me_cameron_leg_right = bpy.data.meshes.new('Cameron-leg-right')
me_cameron_leg_right.from_pydata([(-0.5, 2.186e-08, -0.5), (0.5, 2.186e-08, -0.5), (-0.5, -2.186e-08, 0.5), (0.5, -2.186e-08, 0.5)], [], [(0, 1, 3, 2)])
_uv = me_cameron_leg_right.uv_layers.new(name='UVMap')
_uv.uv.foreach_set('vector', [0.0, 0.0, 1.0, 0.0, 1.0, 1.0, 0.0, 1.0])
me_cameron_leg_right.materials.append(mat_cameron_leg_right)
me_cameron_leg_right.update()
me_edgar_arm = bpy.data.meshes.new('edgar-arm')
me_edgar_arm.from_pydata([(-0.5, 2.186e-08, -0.5), (0.5, 2.186e-08, -0.5), (-0.5, -2.186e-08, 0.5), (0.5, -2.186e-08, 0.5)], [], [(0, 1, 3, 2)])
_uv = me_edgar_arm.uv_layers.new(name='UVMap')
_uv.uv.foreach_set('vector', [0.0, 0.0, 1.0, 0.0, 1.0, 1.0, 0.0, 1.0])
me_edgar_arm.materials.append(mat_edgar_arm)
me_edgar_arm.update()
me_edgar_body = bpy.data.meshes.new('edgar-body')
me_edgar_body.from_pydata([(-0.5, 2.186e-08, -0.5), (0.5, 2.186e-08, -0.5), (-0.5, -2.186e-08, 0.5), (0.5, -2.186e-08, 0.5)], [], [(0, 1, 3, 2)])
_uv = me_edgar_body.uv_layers.new(name='UVMap')
_uv.uv.foreach_set('vector', [0.0, 0.0, 1.0, 0.0, 1.0, 1.0, 0.0, 1.0])
me_edgar_body.materials.append(mat_edgar_body)
me_edgar_body.update()
me_edgar_head_001 = bpy.data.meshes.new('edgar-head.001')
me_edgar_head_001.from_pydata([(-0.5, 2.186e-08, -0.5), (0.5, 2.186e-08, -0.5), (-0.5, -2.186e-08, 0.5), (0.5, -2.186e-08, 0.5)], [], [(0, 1, 3, 2)])
_uv = me_edgar_head_001.uv_layers.new(name='UVMap')
_uv.uv.foreach_set('vector', [0.0, 0.0, 1.0, 0.0, 1.0, 1.0, 0.0, 1.0])
me_edgar_head_001.materials.append(mat_edgar_head)
me_edgar_head_001.update()
me_jonathan_arm = bpy.data.meshes.new('Jonathan-arm')
me_jonathan_arm.from_pydata([(-0.5, 2.186e-08, -0.5), (0.5, 2.186e-08, -0.5), (-0.5, -2.186e-08, 0.5), (0.5, -2.186e-08, 0.5)], [], [(0, 1, 3, 2)])
_uv = me_jonathan_arm.uv_layers.new(name='UVMap')
_uv.uv.foreach_set('vector', [0.0, 0.0, 1.0, 0.0, 1.0, 1.0, 0.0, 1.0])
me_jonathan_arm.materials.append(mat_jonathan_arm)
me_jonathan_arm.update()
me_jonathan_body = bpy.data.meshes.new('Jonathan-body')
me_jonathan_body.from_pydata([(-0.5, 2.186e-08, -0.5), (0.5, 2.186e-08, -0.5), (-0.5, -2.186e-08, 0.5), (0.5, -2.186e-08, 0.5)], [], [(0, 1, 3, 2)])
_uv = me_jonathan_body.uv_layers.new(name='UVMap')
_uv.uv.foreach_set('vector', [0.0, 0.0, 1.0, 0.0, 1.0, 1.0, 0.0, 1.0])
me_jonathan_body.materials.append(mat_jonathan_body)
me_jonathan_body.update()
me_jonathan_head_001 = bpy.data.meshes.new('Jonathan-head.001')
me_jonathan_head_001.from_pydata([(-0.5, 2.186e-08, -0.5), (0.5, 2.186e-08, -0.5), (-0.5, -2.186e-08, 0.5), (0.5, -2.186e-08, 0.5)], [], [(0, 1, 3, 2)])
_uv = me_jonathan_head_001.uv_layers.new(name='UVMap')
_uv.uv.foreach_set('vector', [0.0, 0.0, 1.0, 0.0, 1.0, 1.0, 0.0, 1.0])
me_jonathan_head_001.materials.append(mat_jonathan_head)
me_jonathan_head_001.update()
me_luke_arm = bpy.data.meshes.new('Luke-arm')
me_luke_arm.from_pydata([(-0.5, 2.186e-08, -0.5), (0.5, 2.186e-08, -0.5), (-0.5, -2.186e-08, 0.5), (0.5, -2.186e-08, 0.5)], [], [(0, 1, 3, 2)])
_uv = me_luke_arm.uv_layers.new(name='UVMap')
_uv.uv.foreach_set('vector', [0.0, 0.0, 1.0, 0.0, 1.0, 1.0, 0.0, 1.0])
me_luke_arm.materials.append(mat_luke_arm)
me_luke_arm.update()
me_luke_torso = bpy.data.meshes.new('Luke-torso')
me_luke_torso.from_pydata([(-0.5, 2.186e-08, -0.5), (0.5, 2.186e-08, -0.5), (-0.5, -2.186e-08, 0.5), (0.5, -2.186e-08, 0.5)], [], [(0, 1, 3, 2)])
_uv = me_luke_torso.uv_layers.new(name='UVMap')
_uv.uv.foreach_set('vector', [0.0, 0.0, 1.0, 0.0, 1.0, 1.0, 0.0, 1.0])
me_luke_torso.materials.append(mat_luke_body)
me_luke_torso.update()
me_luke_head = bpy.data.meshes.new('Luke-head')
me_luke_head.from_pydata([(-0.5, 2.186e-08, -0.5), (0.5, 2.186e-08, -0.5), (-0.5, -2.186e-08, 0.5), (0.5, -2.186e-08, 0.5)], [], [(0, 1, 3, 2)])
_uv = me_luke_head.uv_layers.new(name='UVMap')
_uv.uv.foreach_set('vector', [0.0, 0.0, 1.0, 0.0, 1.0, 1.0, 0.0, 1.0])
me_luke_head.materials.append(mat_luke_head)
me_luke_head.update()
me_luke_leg_left = bpy.data.meshes.new('Luke-leg-left')
me_luke_leg_left.from_pydata([(-0.5, 2.186e-08, -0.5), (0.5, 2.186e-08, -0.5), (-0.5, -2.186e-08, 0.5), (0.5, -2.186e-08, 0.5)], [], [(0, 1, 3, 2)])
_uv = me_luke_leg_left.uv_layers.new(name='UVMap')
_uv.uv.foreach_set('vector', [0.0, 0.0, 1.0, 0.0, 1.0, 1.0, 0.0, 1.0])
me_luke_leg_left.materials.append(mat_luke_body)
me_luke_leg_left.update()
me_luke_leg_right = bpy.data.meshes.new('Luke-leg-right')
me_luke_leg_right.from_pydata([(-0.5, 2.186e-08, -0.5), (0.5, 2.186e-08, -0.5), (-0.5, -2.186e-08, 0.5), (0.5, -2.186e-08, 0.5)], [], [(0, 1, 3, 2)])
_uv = me_luke_leg_right.uv_layers.new(name='UVMap')
_uv.uv.foreach_set('vector', [0.0, 0.0, 1.0, 0.0, 1.0, 1.0, 0.0, 1.0])
me_luke_leg_right.materials.append(mat_luke_body)
me_luke_leg_right.update()
me_redryan_arm_001 = bpy.data.meshes.new('RedRyan-arm.001')
me_redryan_arm_001.from_pydata([(-0.5, 2.186e-08, -0.5), (0.5, 2.186e-08, -0.5), (-0.5, -2.186e-08, 0.5), (0.5, -2.186e-08, 0.5)], [], [(0, 1, 3, 2)])
_uv = me_redryan_arm_001.uv_layers.new(name='UVMap')
_uv.uv.foreach_set('vector', [0.0, 0.0, 1.0, 0.0, 1.0, 1.0, 0.0, 1.0])
me_redryan_arm_001.materials.append(mat_redryan_arm)
me_redryan_arm_001.update()
me_redryan_body_001 = bpy.data.meshes.new('RedRyan-body.001')
me_redryan_body_001.from_pydata([(-0.5, 2.186e-08, -0.5), (0.5, 2.186e-08, -0.5), (-0.5, -2.186e-08, 0.5), (0.5, -2.186e-08, 0.5)], [], [(0, 1, 3, 2)])
_uv = me_redryan_body_001.uv_layers.new(name='UVMap')
_uv.uv.foreach_set('vector', [0.0, 0.0, 1.0, 0.0, 1.0, 1.0, 0.0, 1.0])
me_redryan_body_001.materials.append(mat_redryan_body)
me_redryan_body_001.update()
me_redryan_head_001 = bpy.data.meshes.new('RedRyan-head.001')
me_redryan_head_001.from_pydata([(-0.5, 2.186e-08, -0.5), (0.5, 2.186e-08, -0.5), (-0.5, -2.186e-08, 0.5), (0.5, -2.186e-08, 0.5)], [], [(0, 1, 3, 2)])
_uv = me_redryan_head_001.uv_layers.new(name='UVMap')
_uv.uv.foreach_set('vector', [0.0, 0.0, 1.0, 0.0, 1.0, 1.0, 0.0, 1.0])
me_redryan_head_001.materials.append(mat_redryan_head)
me_redryan_head_001.update()
me_xavier_arm_001 = bpy.data.meshes.new('Xavier-arm.001')
me_xavier_arm_001.from_pydata([(-0.5, 2.186e-08, -0.5), (0.5, 2.186e-08, -0.5), (-0.5, -2.186e-08, 0.5), (0.5, -2.186e-08, 0.5)], [], [(0, 1, 3, 2)])
_uv = me_xavier_arm_001.uv_layers.new(name='UVMap')
_uv.uv.foreach_set('vector', [0.0, 0.0, 1.0, 0.0, 1.0, 1.0, 0.0, 1.0])
me_xavier_arm_001.materials.append(mat_player_arm)
me_xavier_arm_001.update()
me_xavier_body_001 = bpy.data.meshes.new('Xavier-body.001')
me_xavier_body_001.from_pydata([(-0.5, 2.186e-08, -0.5), (0.5, 2.186e-08, -0.5), (-0.5, -2.186e-08, 0.5), (0.5, -2.186e-08, 0.5)], [], [(0, 1, 3, 2)])
_uv = me_xavier_body_001.uv_layers.new(name='UVMap')
_uv.uv.foreach_set('vector', [0.0, 0.0, 1.0, 0.0, 1.0, 1.0, 0.0, 1.0])
me_xavier_body_001.materials.append(mat_player_body)
me_xavier_body_001.update()
me_xavier_head_002 = bpy.data.meshes.new('Xavier-head.002')
me_xavier_head_002.from_pydata([(-0.5, 2.186e-08, -0.5), (0.5, 2.186e-08, -0.5), (-0.5, -2.186e-08, 0.5), (0.5, -2.186e-08, 0.5)], [], [(0, 1, 3, 2)])
_uv = me_xavier_head_002.uv_layers.new(name='UVMap')
_uv.uv.foreach_set('vector', [0.0, 0.0, 1.0, 0.0, 1.0, 1.0, 0.0, 1.0])
me_xavier_head_002.materials.append(mat_player_head)
me_xavier_head_002.update()
me_arm_l = bpy.data.meshes.new('arm_L')
me_arm_l.from_pydata([(0.125, -3.808e-08, -0.3334), (-0.125, 8.113e-08, -0.3334), (0.125, -5.917e-08, 1.564e-07), (-0.125, 6.004e-08, -1.564e-07)], [], [(1, 0, 2, 3)])
_uv = me_arm_l.uv_layers.new(name='UVMap')
_uv.uv.foreach_set('vector', [0.2917, 0.08333, 0.4167, 0.08333, 0.4167, 0.25, 0.2917, 0.25])
me_arm_l.materials.append(mat_arm)
me_arm_l.update()
me_arm_r = bpy.data.meshes.new('arm_R')
me_arm_r.from_pydata([(0.125, 2.152e-08, -0.3334), (-0.125, 2.152e-08, -0.3334), (0.125, 4.341e-10, -9.836e-17), (-0.125, 4.341e-10, 1.153e-16)], [], [(1, 0, 2, 3)])
_uv = me_arm_r.uv_layers.new(name='UVMap')
_uv.uv.foreach_set('vector', [0.2917, 0.08333, 0.4167, 0.08333, 0.4167, 0.25, 0.2917, 0.25])
me_arm_r.materials.append(mat_arm)
me_arm_r.update()
me_face = bpy.data.meshes.new('face')
me_face.from_pydata([(-0.4583, -4.421e-08, 1.0), (0.4583, -4.421e-08, 1.0), (-0.4583, -4.96e-10, -1.994e-22), (0.4583, -4.96e-10, 1.888e-22)], [], [(2, 3, 1, 0)])
_uv = me_face.uv_layers.new(name='UVMap')
_uv.uv.foreach_set('vector', [0.2917, 0.3333, 0.75, 0.3333, 0.75, 0.8333, 0.2917, 0.8333])
me_face.materials.append(mat_face)
me_face.update()
me_leg_l = bpy.data.meshes.new('leg_L')
me_leg_l.from_pydata([(-0.08333, -6.688e-09, -0.15), (0.08333, -6.688e-09, -0.15), (-0.08333, -1.491e-10, 3.725e-09), (0.08333, -1.491e-10, 3.725e-09)], [], [(0, 1, 3, 2)])
_uv = me_leg_l.uv_layers.new(name='UVMap')
_uv.uv.foreach_set('vector', [0.5833, 0.0, 0.6667, 0.0, 0.6667, 0.05, 0.5833, 0.05])
me_leg_l.materials.append(mat_torso)
me_leg_l.update()
me_leg_r = bpy.data.meshes.new('leg_R')
me_leg_r.from_pydata([(-0.08333, -6.572e-09, -0.15), (0.08333, -6.572e-09, -0.15), (-0.08333, -3.265e-11, 3.725e-09), (0.08333, -3.265e-11, 3.725e-09)], [], [(0, 1, 3, 2)])
_uv = me_leg_r.uv_layers.new(name='UVMap')
_uv.uv.foreach_set('vector', [0.5833, 0.0, 0.6667, 0.0, 0.6667, 0.05, 0.5833, 0.05])
me_leg_r.materials.append(mat_torso)
me_leg_r.update()
me_torso = bpy.data.meshes.new('torso')
me_torso.from_pydata([(-0.375, 0.0, 0.0), (0.375, 0.0, 0.0), (-0.375, 2.55e-08, -0.5833), (0.375, 2.55e-08, -0.5833)], [], [(2, 3, 1, 0)])
_uv = me_torso.uv_layers.new(name='UVMap')
_uv.uv.foreach_set('vector', [0.3333, 0.04167, 0.7083, 0.04167, 0.7083, 0.3333, 0.3333, 0.3333])
me_torso.materials.append(mat_torso)
me_torso.update()
arm_armature = bpy.data.armatures.new('Armature')  # bones are not reproduced

# ---- objects
ob_player_arm_r = bpy.data.objects.new('Player_Arm_R', me_player_arm_r)
ob_player_body = bpy.data.objects.new('Player_Body', me_player_body)
ob_player_head_infront = bpy.data.objects.new('Player_Head_InFront', me_player_head_infront)
ob_player_leg_r = bpy.data.objects.new('Player_Leg_R', me_player_leg_r)
ob_player_leg_l = bpy.data.objects.new('Player_Leg_L', me_player_leg_l)
ob_player_arm_l = bpy.data.objects.new('Player_Arm_L', me_player_arm_l)
ob_playervisualrig = bpy.data.objects.new('PlayerVisualRig', arm_armature)
ob_player_head_atback = bpy.data.objects.new('Player_Head_AtBack', me_player_head_atback)
ob_headtracker = bpy.data.objects.new('headTracker', None)
ob_leg_l_tracker = bpy.data.objects.new('leg_L_Tracker', None)
ob_leg_r_tracker = bpy.data.objects.new('leg_R_Tracker', None)
ob_blueryan_arm = bpy.data.objects.new('blueRyan-arm', me_blueryan_arm)
ob_blueryan_body = bpy.data.objects.new('blueRyan-body', me_blueryan_body)
ob_blueryan_head = bpy.data.objects.new('blueRyan-head', me_blueryan_head_001)
ob_cameron_arm = bpy.data.objects.new('Cameron-arm', me_cameron_arm)
ob_cameron_body = bpy.data.objects.new('Cameron-body', me_cameron_torso)
ob_cameron_head = bpy.data.objects.new('Cameron-head', me_cameron_head)
ob_cameron_leg_left = bpy.data.objects.new('Cameron-leg-left', me_cameron_leg_left)
ob_cameron_leg_right = bpy.data.objects.new('Cameron-leg-right', me_cameron_leg_right)
ob_edgar_arm = bpy.data.objects.new('edgar-arm', me_edgar_arm)
ob_edgar_body = bpy.data.objects.new('edgar-body', me_edgar_body)
ob_edgar_head = bpy.data.objects.new('edgar-head', me_edgar_head_001)
ob_jonathan_arm = bpy.data.objects.new('Jonathan-arm', me_jonathan_arm)
ob_jonathan_body = bpy.data.objects.new('Jonathan-body', me_jonathan_body)
ob_jonathan_head = bpy.data.objects.new('Jonathan-head', me_jonathan_head_001)
ob_luke_arm = bpy.data.objects.new('Luke-arm', me_luke_arm)
ob_luke_body = bpy.data.objects.new('Luke-body', me_luke_torso)
ob_luke_head = bpy.data.objects.new('Luke-head', me_luke_head)
ob_luke_leg_left = bpy.data.objects.new('Luke-leg-left', me_luke_leg_left)
ob_luke_leg_right = bpy.data.objects.new('Luke-leg-right', me_luke_leg_right)
ob_redryan_arm = bpy.data.objects.new('RedRyan-arm', me_redryan_arm_001)
ob_redryan_body = bpy.data.objects.new('RedRyan-body', me_redryan_body_001)
ob_redryan_head = bpy.data.objects.new('RedRyan-head', me_redryan_head_001)
ob_xavier_arm = bpy.data.objects.new('Xavier-arm', me_xavier_arm_001)
ob_xavier_body = bpy.data.objects.new('Xavier-body', me_xavier_body_001)
ob_xavier_head = bpy.data.objects.new('Xavier-head', me_xavier_head_002)
ob_camera = bpy.data.objects.new('Camera', cam_camera)
ob_arm_l = bpy.data.objects.new('arm_L', me_arm_l)
ob_arm_r = bpy.data.objects.new('arm_R', me_arm_r)
ob_face = bpy.data.objects.new('face', me_face)
ob_headtracker_001 = bpy.data.objects.new('headTracker.001', None)
ob_leg_l = bpy.data.objects.new('leg_L', me_leg_l)
ob_leg_ltracker = bpy.data.objects.new('leg_LTracker', None)
ob_leg_r = bpy.data.objects.new('leg_R', me_leg_r)
ob_leg_rtracker = bpy.data.objects.new('leg_RTracker', None)
ob_torso = bpy.data.objects.new('torso', me_torso)

# ---- transforms, parenting, visibility, modifiers, constraints
ob_player_arm_r.parent = ob_playervisualrig
ob_player_arm_r.matrix_parent_inverse = Matrix(((2.114, 3.191e-07, -3.576e-07, 0.3523), (-3.576e-07, -2.7e-14, -2.114, 0.1761), (-3.191e-07, 2.114, 2.7e-14, 0.02114), (-0.0, -0.0, -0.0, 1.0)))
ob_player_arm_r.location = (0.0, 0.0, 0.0)
ob_player_body.parent = ob_playervisualrig
ob_player_body.matrix_parent_inverse = Matrix(((2.114, -0.0, -0.0, 2.449e-05), (-0.0, 0.0, 2.114, -0.7047), (-0.0, -2.114, 0.0, -2.516e-17), (0.0, 0.0, -0.0, 1.0)))
ob_player_body.location = (0.0, 0.0, 0.0)
ob_player_head_infront.parent = ob_playervisualrig
ob_player_head_infront.matrix_parent_inverse = Matrix(((2.114, -1.848e-07, -0.0, 1.661e-09), (0.0, 0.0, 2.114, -1.719), (-1.848e-07, -2.114, 0.0, -1.704e-16), (0.0, -0.0, -0.0, 1.0)))
ob_player_head_infront.location = (0.0, 0.0, 0.0)
ob_player_leg_r.parent = ob_playervisualrig
ob_player_leg_r.matrix_parent_inverse = Matrix(((2.114, 1.848e-07, 0.0, 0.2202), (-0.0, 0.0, -2.114, 0.0), (-1.848e-07, 2.114, 0.0, -0.04227), (-0.0, -0.0, -0.0, 1.0)))
ob_player_leg_r.location = (0.0, 0.0, 0.0)
ob_player_leg_l.parent = ob_playervisualrig
ob_player_leg_l.matrix_parent_inverse = Matrix(((2.114, 1.848e-07, 0.0, -0.2202), (-0.0, 0.0, -2.114, -0.0), (-1.848e-07, 2.114, 0.0, -0.04227), (-0.0, -0.0, -0.0, 1.0)))
ob_player_leg_l.location = (0.0, 0.0, 0.0)
ob_player_arm_l.parent = ob_playervisualrig
ob_player_arm_l.matrix_parent_inverse = Matrix(((2.114, 1.848e-07, 0.0, -0.3523), (-0.0, 0.0, -2.114, 0.1761), (-1.848e-07, 2.114, 0.0, -0.02114), (-0.0, -0.0, -0.0, 1.0)))
ob_player_arm_l.location = (0.0, 0.0, 0.0)
ob_playervisualrig.location = (0.0, 0.0, 0.0)
ob_playervisualrig.show_in_front = True
ob_player_head_atback.parent = ob_playervisualrig
ob_player_head_atback.matrix_parent_inverse = Matrix(((2.114, -1.848e-07, -0.0, 1.661e-09), (0.0, 0.0, 2.114, -1.719), (-1.848e-07, -2.114, 0.0, -1.704e-16), (0.0, -0.0, -0.0, 1.0)))
ob_player_head_atback.location = (0.0, 0.0, 0.0)
ob_headtracker.parent = ob_playervisualrig
ob_headtracker.matrix_parent_inverse = Matrix(((2.114, -0.0, -0.0, 2.449e-05), (-0.0, 0.0, 2.114, -0.7047), (-0.0, -2.114, 0.0, -2.516e-17), (0.0, 0.0, -0.0, 1.0)))
ob_headtracker.location = (-7.858e-10, -1.191e-17, 0.3133)
ob_headtracker.scale = (1.0, 1.0, 1.0)
ob_headtracker.empty_display_type = 'CIRCLE'
ob_headtracker.empty_display_size = 0.05
ob_leg_l_tracker.parent = ob_playervisualrig
ob_leg_l_tracker.matrix_parent_inverse = Matrix(((2.114, -0.0, -0.0, 2.449e-05), (-0.0, 0.0, 2.114, -0.7047), (-0.0, -2.114, 0.0, -2.516e-17), (0.0, 0.0, -0.0, 1.0)))
ob_leg_l_tracker.location = (0.1042, 0.02, 0.07167)
ob_leg_l_tracker.scale = (1.0, 1.0, 1.0)
ob_leg_l_tracker.empty_display_type = 'CIRCLE'
ob_leg_l_tracker.empty_display_size = 0.025
ob_leg_r_tracker.parent = ob_playervisualrig
ob_leg_r_tracker.matrix_parent_inverse = Matrix(((2.114, -0.0, -0.0, 2.449e-05), (-0.0, 0.0, 2.114, -0.7047), (-0.0, -2.114, 0.0, -2.516e-17), (0.0, 0.0, -0.0, 1.0)))
ob_leg_r_tracker.location = (-0.1042, 0.02, 0.07167)
ob_leg_r_tracker.scale = (1.0, 1.0, 1.0)
ob_leg_r_tracker.empty_display_type = 'CIRCLE'
ob_leg_r_tracker.empty_display_size = 0.025
ob_blueryan_arm.location = (0.0, -0.02, 0.0)
ob_blueryan_body.location = (0.0, 0.0, 0.0)
ob_blueryan_head.location = (0.0, -0.01, 0.0)
ob_cameron_arm.location = (0.0, -0.02, 0.0)
ob_cameron_body.location = (0.0, 0.0, 0.0)
ob_cameron_head.location = (0.0, -0.01, 0.0)
ob_cameron_leg_left.location = (0.0, 0.01, 0.0)
ob_cameron_leg_right.location = (0.0, 0.01, 0.0)
ob_edgar_arm.location = (0.0, -0.02, 0.0)
ob_edgar_body.location = (0.0, 0.0, 0.0)
ob_edgar_head.location = (0.0, -0.01, 0.0)
ob_jonathan_arm.location = (0.0, -0.02, 0.0)
ob_jonathan_body.location = (0.0, 0.0, 0.0)
ob_jonathan_head.location = (0.0, -0.01, 0.0)
ob_luke_arm.location = (0.0, -0.02, 0.0)
ob_luke_body.location = (0.0, 0.0, 0.0)
ob_luke_head.location = (0.0, -0.01, 0.0)
ob_luke_leg_left.location = (0.0, 0.01, 0.0)
ob_luke_leg_right.location = (0.0, 0.01, 0.0)
ob_redryan_arm.location = (0.0, -0.02, 0.0)
ob_redryan_body.location = (0.0, 0.0, 0.0)
ob_redryan_head.location = (0.0, -0.01, 0.0)
ob_xavier_arm.location = (0.0, -0.02, 0.0)
ob_xavier_body.location = (0.0, 0.0, 0.0)
ob_xavier_head.location = (0.0, 0.01, 0.0)
ob_camera.location = (-0.348, -2.399, 0.5649)
ob_camera.rotation_euler = (1.493, 6.194e-07, -0.1441)
ob_camera.hide_viewport = True
ob_arm_l.location = (0.3333, 0.016, 0.5)
ob_arm_r.location = (-0.3333, -0.016, 0.5)
ob_face.location = (-2.265e-09, -0.016, 0.6167)
ob_headtracker_001.location = (1.323e-23, -0.016, 0.6167)
ob_headtracker_001.empty_display_type = 'CIRCLE'
ob_headtracker_001.empty_display_size = 0.1
ob_leg_l.location = (-0.2083, 0.016, 0.15)
ob_leg_ltracker.location = (0.2083, 0.016, 0.15)
ob_leg_ltracker.empty_display_type = 'CIRCLE'
ob_leg_ltracker.empty_display_size = 0.1
ob_leg_r.location = (0.2083, 0.016, 0.15)
ob_leg_rtracker.location = (-0.2083, 0.016, 0.15)
ob_leg_rtracker.empty_display_type = 'CIRCLE'
ob_leg_rtracker.empty_display_size = 0.1
ob_torso.location = (0.0, -2.914e-08, 0.6667)

# ---- collection membership
scene.collection.objects.link(ob_player_arm_r)
scene.collection.objects.link(ob_player_body)
scene.collection.objects.link(ob_player_head_infront)
scene.collection.objects.link(ob_player_leg_r)
scene.collection.objects.link(ob_player_leg_l)
scene.collection.objects.link(ob_player_arm_l)
scene.collection.objects.link(ob_playervisualrig)
scene.collection.objects.link(ob_player_head_atback)
scene.collection.objects.link(ob_headtracker)
scene.collection.objects.link(ob_leg_l_tracker)
scene.collection.objects.link(ob_leg_r_tracker)
col_new_stuff.objects.link(ob_blueryan_arm)
col_new_stuff.objects.link(ob_blueryan_body)
col_new_stuff.objects.link(ob_blueryan_head)
col_new_stuff.objects.link(ob_cameron_arm)
col_new_stuff.objects.link(ob_cameron_body)
col_new_stuff.objects.link(ob_cameron_head)
col_new_stuff.objects.link(ob_cameron_leg_left)
col_new_stuff.objects.link(ob_cameron_leg_right)
col_new_stuff.objects.link(ob_edgar_arm)
col_new_stuff.objects.link(ob_edgar_body)
col_new_stuff.objects.link(ob_edgar_head)
col_new_stuff.objects.link(ob_jonathan_arm)
col_new_stuff.objects.link(ob_jonathan_body)
col_new_stuff.objects.link(ob_jonathan_head)
col_new_stuff.objects.link(ob_luke_arm)
col_new_stuff.objects.link(ob_luke_body)
col_new_stuff.objects.link(ob_luke_head)
col_new_stuff.objects.link(ob_luke_leg_left)
col_new_stuff.objects.link(ob_luke_leg_right)
col_new_stuff.objects.link(ob_redryan_arm)
col_new_stuff.objects.link(ob_redryan_body)
col_new_stuff.objects.link(ob_redryan_head)
col_new_stuff.objects.link(ob_xavier_arm)
col_new_stuff.objects.link(ob_xavier_body)
col_new_stuff.objects.link(ob_xavier_head)
col_new_stuff.objects.link(ob_camera)
col_old.objects.link(ob_arm_l)
col_old.objects.link(ob_arm_r)
col_old.objects.link(ob_face)
col_old.objects.link(ob_headtracker_001)
col_old.objects.link(ob_leg_l)
col_old.objects.link(ob_leg_ltracker)
col_old.objects.link(ob_leg_r)
col_old.objects.link(ob_leg_rtracker)
col_old.objects.link(ob_torso)
def _layer_coll(name, lc=None):
    lc = lc or bpy.context.view_layer.layer_collection
    for c in lc.children:
        if c.name == name: return c
        r = _layer_coll(name, c)
        if r: return r
_layer_coll('new stuff').exclude = True
_layer_coll('old').exclude = True

# ---- scene / render settings (as saved in the file)
scene.camera = ob_camera
scene.frame_start = 1; scene.frame_end = 24; scene.frame_set(1)
scene.render.engine = 'CYCLES'
scene.render.image_settings.file_format = 'FFMPEG'
scene.render.image_settings.color_mode = 'RGB'
scene.render.image_settings.compression = 50
scene.render.dither_intensity = 2.0
scene.render.filter_size = 0.0
scene.render.use_sequencer = False
scene.render.simplify_subdivision = 3
scene.render.simplify_child_particles = 0.1
scene.render.simplify_subdivision_render = 0
scene.render.simplify_child_particles_render = 0.0
scene.render.simplify_volumes = 0.1
scene.render.use_persistent_data = True
scene.render.compositor_device = 'GPU'
scene.cycles.preview_pause = True
scene.cycles.samples = 512
scene.cycles.auto_scrambling_distance = True
scene.cycles.max_bounces = 8
scene.cycles.diffuse_bounces = 0
scene.cycles.transmission_bounces = 4
scene.cycles.volume_bounces = 8
scene.cycles.pixel_filter_type = 'BOX'
scene.cycles.filter_width = 1.0
scene.cycles.use_animated_seed = True
scene.cycles.texture_limit = '1024'
scene.cycles.use_fast_gi = True
scene.eevee.taa_samples = 0
scene.eevee.taa_render_samples = 1024
scene.eevee.use_shadow_jitter_viewport = True
scene.eevee.clamp_volume_indirect = 10.0
scene.eevee.volumetric_start = 0.01
scene.eevee.volumetric_end = 500.0
scene.eevee.use_gtao = True
scene.eevee.gtao_quality = 1.0
scene.eevee.fast_gi_quality = 1.0
scene.eevee.fast_gi_step_count = 32
scene.eevee.fast_gi_ray_count = 6
scene.eevee.fast_gi_resolution = '1'
scene.eevee.shadow_ray_count = 2
scene.eevee.shadow_step_count = 8
scene.eevee.ray_tracing_options.resolution_scale = '1'
scene.eevee.ray_tracing_options.screen_trace_thickness = 0.15
scene.eevee.ray_tracing_options.trace_max_roughness = 0.25
scene.eevee.ray_tracing_options.screen_trace_quality = 1.0
scene.eevee.use_raytracing = True
scene.view_settings.look = 'High Contrast'
scene.view_settings.view_transform = 'Standard'
bpy.context.view_layer.update()

# ---- added for rendering (the .blend has no usable light): sun
light_auto_sun = bpy.data.lights.new('AutoSun', 'SUN')
light_auto_sun.energy = 3.0
light_auto_sun.angle = 0.0523599
ob_auto_sun = bpy.data.objects.new('AutoSun', light_auto_sun)
scene.collection.objects.link(ob_auto_sun)
ob_auto_sun.rotation_euler = (0.872665, 0.174533, 0.523599)
bpy.context.view_layer.update()
